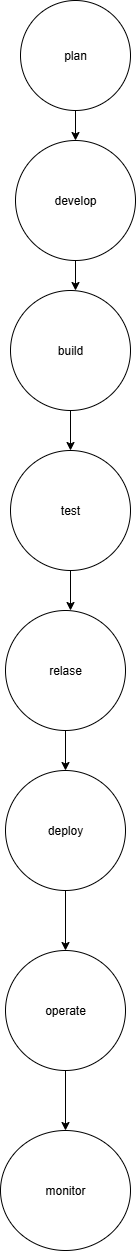

The diagram above was exported from draw.io. Its source (the exported page's mxGraphModel, read from the mxfile embedded in the PNG):
<mxGraphModel dx="1603" dy="865" grid="1" gridSize="10" guides="1" tooltips="1" connect="1" arrows="1" fold="1" page="1" pageScale="1" pageWidth="850" pageHeight="1100" math="0" shadow="0">
  <root>
    <mxCell id="0" />
    <mxCell id="1" parent="0" />
    <mxCell id="Vc7OOc6DEFyubEmOXsGA-2" value="build" style="ellipse;whiteSpace=wrap;html=1;aspect=fixed;" vertex="1" parent="1">
      <mxGeometry x="340" y="320" width="120" height="120" as="geometry" />
    </mxCell>
    <mxCell id="Vc7OOc6DEFyubEmOXsGA-3" value="develop" style="ellipse;whiteSpace=wrap;html=1;aspect=fixed;" vertex="1" parent="1">
      <mxGeometry x="345" y="170" width="120" height="120" as="geometry" />
    </mxCell>
    <mxCell id="Vc7OOc6DEFyubEmOXsGA-4" value="test" style="ellipse;whiteSpace=wrap;html=1;aspect=fixed;" vertex="1" parent="1">
      <mxGeometry x="340" y="480" width="120" height="120" as="geometry" />
    </mxCell>
    <mxCell id="Vc7OOc6DEFyubEmOXsGA-5" value="relase" style="ellipse;whiteSpace=wrap;html=1;aspect=fixed;" vertex="1" parent="1">
      <mxGeometry x="335" y="640" width="120" height="120" as="geometry" />
    </mxCell>
    <mxCell id="Vc7OOc6DEFyubEmOXsGA-37" value="" style="edgeStyle=orthogonalEdgeStyle;rounded=0;orthogonalLoop=1;jettySize=auto;html=1;" edge="1" parent="1" source="Vc7OOc6DEFyubEmOXsGA-6" target="Vc7OOc6DEFyubEmOXsGA-34">
      <mxGeometry relative="1" as="geometry" />
    </mxCell>
    <mxCell id="Vc7OOc6DEFyubEmOXsGA-6" value="deploy" style="ellipse;whiteSpace=wrap;html=1;aspect=fixed;" vertex="1" parent="1">
      <mxGeometry x="335" y="800" width="120" height="120" as="geometry" />
    </mxCell>
    <mxCell id="Vc7OOc6DEFyubEmOXsGA-7" style="edgeStyle=orthogonalEdgeStyle;rounded=0;orthogonalLoop=1;jettySize=auto;html=1;exitX=0.5;exitY=1;exitDx=0;exitDy=0;" edge="1" parent="1">
      <mxGeometry relative="1" as="geometry">
        <mxPoint x="422.5" y="134.9999999999999" as="sourcePoint" />
        <mxPoint x="422.5" y="134.9999999999999" as="targetPoint" />
      </mxGeometry>
    </mxCell>
    <mxCell id="Vc7OOc6DEFyubEmOXsGA-11" value="plan" style="ellipse;whiteSpace=wrap;html=1;aspect=fixed;" vertex="1" parent="1">
      <mxGeometry x="350" y="30" width="110" height="110" as="geometry" />
    </mxCell>
    <mxCell id="Vc7OOc6DEFyubEmOXsGA-35" value="" style="edgeStyle=orthogonalEdgeStyle;rounded=0;orthogonalLoop=1;jettySize=auto;html=1;" edge="1" parent="1" target="Vc7OOc6DEFyubEmOXsGA-34">
      <mxGeometry relative="1" as="geometry">
        <mxPoint x="390" y="1080" as="sourcePoint" />
      </mxGeometry>
    </mxCell>
    <mxCell id="Vc7OOc6DEFyubEmOXsGA-14" value="" style="endArrow=classic;html=1;rounded=0;entryX=0.5;entryY=0;entryDx=0;entryDy=0;" edge="1" parent="1" source="Vc7OOc6DEFyubEmOXsGA-2" target="Vc7OOc6DEFyubEmOXsGA-4">
      <mxGeometry width="50" height="50" relative="1" as="geometry">
        <mxPoint x="420" y="470" as="sourcePoint" />
        <mxPoint x="470" y="420" as="targetPoint" />
      </mxGeometry>
    </mxCell>
    <mxCell id="Vc7OOc6DEFyubEmOXsGA-17" value="" style="endArrow=classic;html=1;rounded=0;entryX=0.5;entryY=0;entryDx=0;entryDy=0;exitX=0.5;exitY=1;exitDx=0;exitDy=0;" edge="1" parent="1" source="Vc7OOc6DEFyubEmOXsGA-11" target="Vc7OOc6DEFyubEmOXsGA-3">
      <mxGeometry width="50" height="50" relative="1" as="geometry">
        <mxPoint x="430" y="150" as="sourcePoint" />
        <mxPoint x="290" y="100" as="targetPoint" />
      </mxGeometry>
    </mxCell>
    <mxCell id="Vc7OOc6DEFyubEmOXsGA-19" value="" style="endArrow=classic;html=1;rounded=0;exitX=0.5;exitY=1;exitDx=0;exitDy=0;" edge="1" parent="1" source="Vc7OOc6DEFyubEmOXsGA-3">
      <mxGeometry width="50" height="50" relative="1" as="geometry">
        <mxPoint x="430" y="330" as="sourcePoint" />
        <mxPoint x="405" y="320" as="targetPoint" />
      </mxGeometry>
    </mxCell>
    <mxCell id="Vc7OOc6DEFyubEmOXsGA-20" value="" style="endArrow=classic;html=1;rounded=0;exitX=0.5;exitY=1;exitDx=0;exitDy=0;" edge="1" parent="1" source="Vc7OOc6DEFyubEmOXsGA-4">
      <mxGeometry width="50" height="50" relative="1" as="geometry">
        <mxPoint x="410" y="660" as="sourcePoint" />
        <mxPoint x="400" y="640" as="targetPoint" />
      </mxGeometry>
    </mxCell>
    <mxCell id="Vc7OOc6DEFyubEmOXsGA-22" value="" style="endArrow=classic;html=1;rounded=0;exitX=0.5;exitY=1;exitDx=0;exitDy=0;entryX=0.5;entryY=0;entryDx=0;entryDy=0;" edge="1" parent="1" source="Vc7OOc6DEFyubEmOXsGA-5" target="Vc7OOc6DEFyubEmOXsGA-6">
      <mxGeometry width="50" height="50" relative="1" as="geometry">
        <mxPoint x="390" y="810" as="sourcePoint" />
        <mxPoint x="440" y="760" as="targetPoint" />
      </mxGeometry>
    </mxCell>
    <mxCell id="Vc7OOc6DEFyubEmOXsGA-39" value="" style="edgeStyle=orthogonalEdgeStyle;rounded=0;orthogonalLoop=1;jettySize=auto;html=1;" edge="1" parent="1" source="Vc7OOc6DEFyubEmOXsGA-34" target="Vc7OOc6DEFyubEmOXsGA-38">
      <mxGeometry relative="1" as="geometry" />
    </mxCell>
    <mxCell id="Vc7OOc6DEFyubEmOXsGA-34" value="operate" style="ellipse;whiteSpace=wrap;html=1;aspect=fixed;" vertex="1" parent="1">
      <mxGeometry x="335" y="980" width="120" height="120" as="geometry" />
    </mxCell>
    <mxCell id="Vc7OOc6DEFyubEmOXsGA-38" value="monitor" style="ellipse;whiteSpace=wrap;html=1;" vertex="1" parent="1">
      <mxGeometry x="330" y="1160" width="130" height="120" as="geometry" />
    </mxCell>
  </root>
</mxGraphModel>